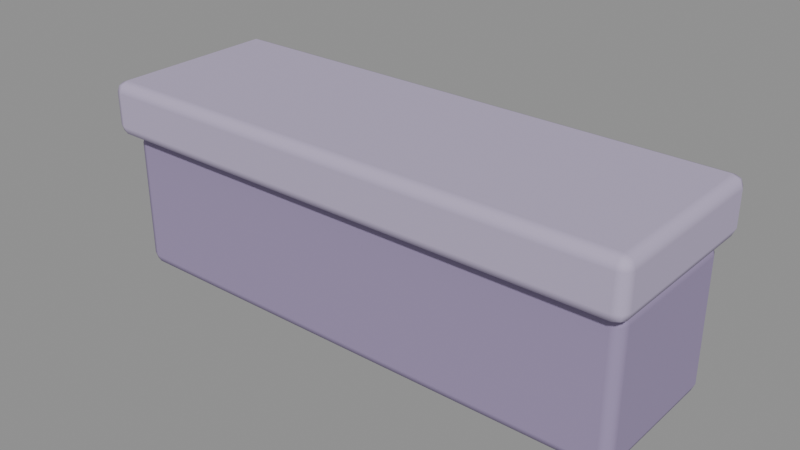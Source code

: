 # Source: parede_baixa.blend  (saved by Blender 5.2.45; exported with 4.5.12 LTS)
import bpy
from mathutils import Matrix  # noqa: F401  (used for matrix-valued properties, if any)

bpy.ops.wm.read_factory_settings(use_empty=True)
scene = bpy.context.scene
scene.name = 'Scene'

# ---- materials (node trees are filled in below, after node groups)
mat_parede = bpy.data.materials.new('parede')
mat_parede.diffuse_color = (0.3278, 0.2623, 0.4342, 1.0)
mat_parede_borda = bpy.data.materials.new('parede_borda')
mat_parede_borda.diffuse_color = (0.4793, 0.4125, 0.5841, 1.0)

# ---- material node trees
mat_parede.use_nodes = True; mat_parede.node_tree.nodes.clear()
_N = mat_parede.node_tree.nodes; _L = mat_parede.node_tree.links
n0 = _N.new('ShaderNodeBsdfPrincipled'); n0.name = 'Principled BSDF'; n0.location = (-200, 100)
n0.inputs[0].default_value = (0.3278, 0.2623, 0.4342, 1.0)
n0.inputs[2].default_value = 0.8
n0.inputs[10].default_value = 0.005
n0.inputs[13].default_value = 0.35
n1 = _N.new('ShaderNodeOutputMaterial'); n1.name = 'Material Output'; n1.location = (200, 100)
_L.new(n0.outputs[0], n1.inputs[0])
n1.is_active_output = True
mat_parede_borda.use_nodes = True; mat_parede_borda.node_tree.nodes.clear()
_N = mat_parede_borda.node_tree.nodes; _L = mat_parede_borda.node_tree.links
n0 = _N.new('ShaderNodeBsdfPrincipled'); n0.name = 'Principled BSDF'; n0.location = (-200, 100)
n0.inputs[0].default_value = (0.4793, 0.4125, 0.5841, 1.0)
n0.inputs[2].default_value = 0.75
n0.inputs[10].default_value = 0.005
n0.inputs[13].default_value = 0.35
n1 = _N.new('ShaderNodeOutputMaterial'); n1.name = 'Material Output'; n1.location = (200, 100)
_L.new(n0.outputs[0], n1.inputs[0])
n1.is_active_output = True

# ---- meshes
me_faixa = bpy.data.meshes.new('Faixa')
me_faixa.from_pydata([(-0.485, -0.14, 0.0), (-0.485, -0.14, 0.26), (-0.485, 0.14, 0.0), (-0.485, 0.14, 0.26), (0.485, -0.14, 0.0), (0.485, -0.14, 0.26), (0.485, 0.14, 0.0), (0.485, 0.14, 0.26), (-0.5, -0.17, 0.26), (-0.5, -0.17, 0.36), (-0.5, 0.17, 0.26), (-0.5, 0.17, 0.36), (0.5, -0.17, 0.26), (0.5, -0.17, 0.36), (0.5, 0.17, 0.26), (0.5, 0.17, 0.36)], [], [(0, 1, 3, 2), (2, 3, 7, 6), (6, 7, 5, 4), (4, 5, 1, 0), (2, 6, 4, 0), (7, 3, 1, 5), (8, 9, 11, 10), (10, 11, 15, 14), (14, 15, 13, 12), (12, 13, 9, 8), (10, 14, 12, 8), (15, 11, 9, 13)])
me_faixa.polygons.foreach_set('use_smooth', [True] * 12)
me_faixa.polygons.foreach_set('material_index', [0, 0, 0, 0, 0, 0, 1, 1, 1, 1, 1, 1])
me_faixa.materials.append(mat_parede)
me_faixa.materials.append(mat_parede_borda)
me_faixa.update()

# ---- objects
ob_paredebaixa = bpy.data.objects.new('ParedeBaixa', None)
ob_faixa = bpy.data.objects.new('Faixa', me_faixa)

# ---- transforms, parenting, visibility, modifiers, constraints
ob_paredebaixa.location = (0.0, 0.0, 0.0)
ob_paredebaixa.empty_display_size = 0.2
ob_faixa.parent = ob_paredebaixa
ob_faixa.location = (0.0, 0.0, 0.0)
_m = ob_faixa.modifiers.new('Bevel', 'BEVEL')
_m.width = 0.02
_m.width_pct = 0.02
_m.segments = 2
_m.angle_limit = 0.6109
_m.harden_normals = True

# ---- collection membership
scene.collection.objects.link(ob_paredebaixa)
scene.collection.objects.link(ob_faixa)

# ---- scene / render settings (as saved in the file)
scene.frame_start = 1; scene.frame_end = 250; scene.frame_set(1)
scene.render.engine = 'BLENDER_EEVEE_NEXT'
scene.render.bake_bias = 0.0
scene.render.bake_samples = 0
scene.render.compositor_device = 'GPU'
scene.eevee.use_volume_custom_range = False
scene.eevee.fast_gi_thickness_near = 0.1
scene.eevee.fast_gi_thickness_far = 0.0
scene.eevee.ray_tracing_options.screen_trace_thickness = 0.1
bpy.context.view_layer.update()

# ---- added for rendering (the .blend has no active camera and no usable light): camera, sun + grey world if the file has none
cam_auto = bpy.data.cameras.new('AutoCamera')
cam_auto.lens = 50.0
cam_auto.sensor_width = 36.0
cam_auto.clip_end = 1000.0
ob_auto_camera = bpy.data.objects.new('AutoCamera', cam_auto)
scene.collection.objects.link(ob_auto_camera)
ob_auto_camera.location = (1.03244, -1.23893, 1.00596)
ob_auto_camera.rotation_euler = (1.09748, -7.21219e-08, 0.694738)
scene.camera = ob_auto_camera
light_auto_sun = bpy.data.lights.new('AutoSun', 'SUN')
light_auto_sun.energy = 3.0
light_auto_sun.angle = 0.0523599
ob_auto_sun = bpy.data.objects.new('AutoSun', light_auto_sun)
scene.collection.objects.link(ob_auto_sun)
ob_auto_sun.rotation_euler = (0.872665, 0.174533, 0.523599)
if scene.world is None:
    world_auto = bpy.data.worlds.new('AutoWorld')
    world_auto.color = (0.3, 0.3, 0.3)
    scene.world = world_auto
bpy.context.view_layer.update()
